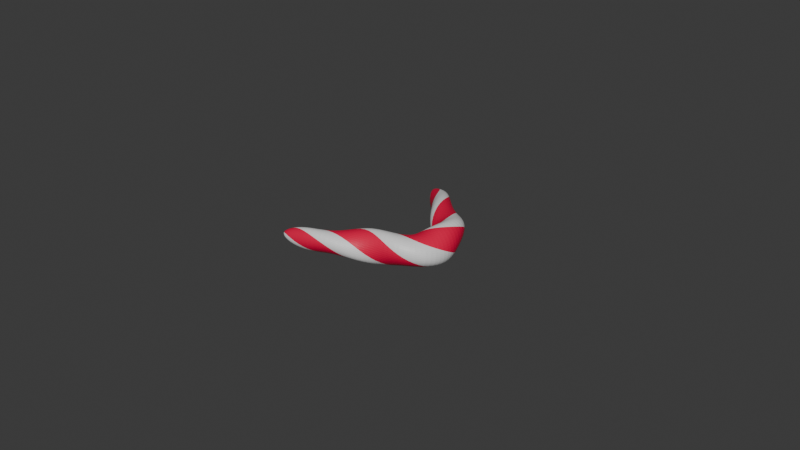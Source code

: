 # Source: boomerang.blend  (saved by Blender 4.5.88; exported with 4.5.12 LTS)
import bpy
from mathutils import Matrix  # noqa: F401  (used for matrix-valued properties, if any)

bpy.ops.wm.read_factory_settings(use_empty=True)
scene = bpy.context.scene
scene.name = 'Scene'

# ---- collections
col_collection = bpy.data.collections.new('Collection'); scene.collection.children.link(col_collection)

# ---- materials (node trees are filled in below, after node groups)
mat_material_001 = bpy.data.materials.new('Material.001')
mat_material_002 = bpy.data.materials.new('Material.002')

# ---- material node trees
mat_material_001.use_nodes = True; mat_material_001.node_tree.nodes.clear()
_N = mat_material_001.node_tree.nodes; _L = mat_material_001.node_tree.links
n0 = _N.new('ShaderNodeBsdfPrincipled'); n0.name = 'Principled BSDF'; n0.location = (-200, 100)
n1 = _N.new('ShaderNodeOutputMaterial'); n1.name = 'Material Output'; n1.location = (200, 100)
_L.new(n0.outputs[0], n1.inputs[0])
n1.is_active_output = True
mat_material_002.use_nodes = True; mat_material_002.node_tree.nodes.clear()
_N = mat_material_002.node_tree.nodes; _L = mat_material_002.node_tree.links
n0 = _N.new('ShaderNodeBsdfPrincipled'); n0.name = 'Principled BSDF'; n0.location = (-200, 100)
n0.inputs[0].default_value = (0.8004, 0.0, 0.05705, 1.0)
n1 = _N.new('ShaderNodeOutputMaterial'); n1.name = 'Material Output'; n1.location = (200, 100)
_L.new(n0.outputs[0], n1.inputs[0])
n1.is_active_output = True

# ---- world
world_world = bpy.data.worlds.new('World'); scene.world = world_world
world_world.use_nodes = True; world_world.node_tree.nodes.clear()
_N = world_world.node_tree.nodes; _L = world_world.node_tree.links
n0 = _N.new('ShaderNodeOutputWorld'); n0.name = 'World Output'; n0.location = (200, 100)
n1 = _N.new('ShaderNodeBackground'); n1.name = 'Background'; n1.location = (-200, 100)
n1.inputs[0].default_value = (0.05088, 0.05088, 0.05088, 1.0)
_L.new(n1.outputs[0], n0.inputs[0])
n0.is_active_output = True
world_world.color = (0.05088, 0.05088, 0.05088)
world_world.sun_shadow_jitter_overblur = 0.0

# ---- meshes
me_cylinder = bpy.data.meshes.new('Cylinder')
me_cylinder.from_pydata([(1.318e-09, 0.02916, -0.02737), (1.144e-09, 0.05086, 0.03487), (9.962e-10, 0.06931, 0.1276), (8.742e-10, 0.08452, 0.2421), (7.782e-10, 0.09649, 0.3697), (7.082e-10, 0.1052, 0.5017), (6.642e-10, 0.1107, 0.6294), (6.463e-10, 0.1129, 0.7441), (6.458e-10, 0.113, 0.8456), (6.458e-10, 0.113, 0.9466), (6.458e-10, 0.113, 1.048), (6.35e-10, 0.1122, 1.154), (0.07014, 0.09719, 1.154), (0.07062, 0.09786, 1.048), (0.07062, 0.09786, 0.9466), (0.07062, 0.09786, 0.8456), (0.07058, 0.09781, 0.7441), (0.06919, 0.09587, 0.6294), (0.06576, 0.09112, 0.5017), (0.06031, 0.08356, 0.3697), (0.05283, 0.0732, 0.2421), (0.04332, 0.06003, 0.1276), (0.03179, 0.04405, 0.03487), (0.01823, 0.02526, -0.02737), (0.1215, 0.05611, 1.154), (0.1223, 0.0565, 1.048), (0.1223, 0.0565, 0.9466), (0.1223, 0.0565, 0.8456), (0.1223, 0.05647, 0.7441), (0.1198, 0.05535, 0.6294), (0.1139, 0.05261, 0.5017), (0.1045, 0.04825, 0.3697), (0.0915, 0.04226, 0.2421), (0.07503, 0.03466, 0.1276), (0.05506, 0.02543, 0.03487), (0.03157, 0.01458, -0.02737), (0.1403, 3.288e-10, 1.154), (0.1412, 3.304e-10, 1.048), (0.1412, 3.304e-10, 0.9466), (0.1412, 3.304e-10, 0.8456), (0.1412, 3.303e-10, 0.7441), (0.1384, 3.255e-10, 0.6294), (0.1315, 3.137e-10, 0.5017), (0.1206, 2.95e-10, 0.3697), (0.1057, 2.692e-10, 0.2421), (0.08664, 2.365e-10, 0.1276), (0.06358, 1.968e-10, 0.03487), (0.03645, 1.502e-10, -0.02737), (0.1215, -0.05611, 1.154), (0.1223, -0.0565, 1.048), (0.1223, -0.0565, 0.9466), (0.1223, -0.0565, 0.8456), (0.1223, -0.05647, 0.7441), (0.1198, -0.05535, 0.6294), (0.1139, -0.05261, 0.5017), (0.1045, -0.04825, 0.3697), (0.0915, -0.04226, 0.2421), (0.07503, -0.03466, 0.1276), (0.05506, -0.02543, 0.03487), (0.03157, -0.01458, -0.02737), (0.07014, -0.09719, 1.154), (0.07062, -0.09786, 1.048), (0.07062, -0.09786, 0.9466), (0.07062, -0.09786, 0.8456), (0.07058, -0.09781, 0.7441), (0.06919, -0.09587, 0.6294), (0.06576, -0.09112, 0.5017), (0.06031, -0.08356, 0.3697), (0.05283, -0.0732, 0.2421), (0.04332, -0.06003, 0.1276), (0.03179, -0.04405, 0.03487), (0.01823, -0.02526, -0.02737), (6.35e-10, -0.1122, 1.154), (6.458e-10, -0.113, 1.048), (6.458e-10, -0.113, 0.9466), (6.458e-10, -0.113, 0.8456), (6.463e-10, -0.1129, 0.7441), (6.642e-10, -0.1107, 0.6294), (7.082e-10, -0.1052, 0.5017), (7.782e-10, -0.09649, 0.3697), (8.742e-10, -0.08452, 0.2421), (9.962e-10, -0.06931, 0.1276), (1.144e-09, -0.05086, 0.03487), (1.318e-09, -0.02916, -0.02737), (-0.07014, -0.09719, 1.154), (-0.07062, -0.09786, 1.048), (-0.07062, -0.09786, 0.9466), (-0.07062, -0.09786, 0.8456), (-0.07058, -0.09781, 0.7441), (-0.06919, -0.09587, 0.6294), (-0.06576, -0.09112, 0.5017), (-0.06031, -0.08356, 0.3697), (-0.05283, -0.0732, 0.2421), (-0.04332, -0.06003, 0.1276), (-0.03179, -0.04405, 0.03487), (-0.01823, -0.02526, -0.02737), (-0.1215, -0.05611, 1.154), (-0.1223, -0.0565, 1.048), (-0.1223, -0.0565, 0.9466), (-0.1223, -0.0565, 0.8456), (-0.1223, -0.05647, 0.7441), (-0.1198, -0.05535, 0.6294), (-0.1139, -0.05261, 0.5017), (-0.1045, -0.04825, 0.3697), (-0.0915, -0.04226, 0.2421), (-0.07503, -0.03466, 0.1276), (-0.05506, -0.02543, 0.03487), (-0.03157, -0.01458, -0.02737), (-0.1403, 3.288e-10, 1.154), (-0.1412, 3.304e-10, 1.048), (-0.1412, 3.304e-10, 0.9466), (-0.1412, 3.304e-10, 0.8456), (-0.1412, 3.303e-10, 0.7441), (-0.1384, 3.255e-10, 0.6294), (-0.1315, 3.137e-10, 0.5017), (-0.1206, 2.95e-10, 0.3697), (-0.1057, 2.692e-10, 0.2421), (-0.08664, 2.365e-10, 0.1276), (-0.06358, 1.968e-10, 0.03487), (-0.03645, 1.502e-10, -0.02737), (-0.1215, 0.05611, 1.154), (-0.1223, 0.0565, 1.048), (-0.1223, 0.0565, 0.9466), (-0.1223, 0.0565, 0.8456), (-0.1223, 0.05647, 0.7441), (-0.1198, 0.05535, 0.6294), (-0.1139, 0.05261, 0.5017), (-0.1045, 0.04825, 0.3697), (-0.0915, 0.04226, 0.2421), (-0.07503, 0.03466, 0.1276), (-0.05506, 0.02543, 0.03487), (-0.03157, 0.01458, -0.02737), (-0.07014, 0.09719, 1.154), (-0.07062, 0.09786, 1.048), (-0.07062, 0.09786, 0.9466), (-0.07062, 0.09786, 0.8456), (-0.07058, 0.09781, 0.7441), (-0.06919, 0.09587, 0.6294), (-0.06576, 0.09112, 0.5017), (-0.06031, 0.08356, 0.3697), (-0.05283, 0.0732, 0.2421), (-0.04332, 0.06003, 0.1276), (-0.03179, 0.04405, 0.03487), (-0.01823, 0.02526, -0.02737), (5.756e-10, 0.108, 1.285), (4.641e-10, 0.09998, 1.426), (3.008e-10, 0.08827, 1.565), (8.543e-11, 0.07285, 1.692), (-1.819e-10, 0.05369, 1.796), (-5.011e-10, 0.03082, 1.867), (0.01926, 0.02669, 1.867), (0.03356, 0.0465, 1.796), (0.04553, 0.06309, 1.692), (0.05517, 0.07645, 1.565), (0.06249, 0.08658, 1.426), (0.06748, 0.0935, 1.285), (0.03337, 0.01541, 1.867), (0.05813, 0.02685, 1.796), (0.07886, 0.03642, 1.692), (0.09556, 0.04414, 1.565), (0.1082, 0.04999, 1.426), (0.1169, 0.05398, 1.285), (0.03853, 1.538e-10, 1.867), (0.06712, 2.029e-10, 1.796), (0.09106, 2.441e-10, 1.692), (0.1103, 2.773e-10, 1.565), (0.125, 3.025e-10, 1.426), (0.135, 3.196e-10, 1.285), (0.03337, -0.01541, 1.867), (0.05813, -0.02685, 1.796), (0.07886, -0.03642, 1.692), (0.09556, -0.04414, 1.565), (0.1082, -0.04999, 1.426), (0.1169, -0.05398, 1.285), (0.01926, -0.02669, 1.867), (0.03356, -0.0465, 1.796), (0.04553, -0.06309, 1.692), (0.05517, -0.07645, 1.565), (0.06249, -0.08658, 1.426), (0.06748, -0.0935, 1.285), (-5.011e-10, -0.03082, 1.867), (-1.819e-10, -0.05369, 1.796), (8.543e-11, -0.07285, 1.692), (3.008e-10, -0.08827, 1.565), (4.641e-10, -0.09998, 1.426), (5.756e-10, -0.108, 1.285), (-0.01926, -0.02669, 1.867), (-0.03356, -0.0465, 1.796), (-0.04553, -0.06309, 1.692), (-0.05517, -0.07645, 1.565), (-0.06249, -0.08658, 1.426), (-0.06748, -0.0935, 1.285), (-0.03337, -0.01541, 1.867), (-0.05813, -0.02685, 1.796), (-0.07886, -0.03642, 1.692), (-0.09556, -0.04414, 1.565), (-0.1082, -0.04999, 1.426), (-0.1169, -0.05398, 1.285), (-0.03853, 1.538e-10, 1.867), (-0.06712, 2.029e-10, 1.796), (-0.09106, 2.441e-10, 1.692), (-0.1103, 2.773e-10, 1.565), (-0.125, 3.025e-10, 1.426), (-0.135, 3.196e-10, 1.285), (-0.03337, 0.01541, 1.867), (-0.05813, 0.02685, 1.796), (-0.07886, 0.03642, 1.692), (-0.09556, 0.04414, 1.565), (-0.1082, 0.04999, 1.426), (-0.1169, 0.05398, 1.285), (-0.01926, 0.02669, 1.867), (-0.03356, 0.0465, 1.796), (-0.04553, 0.06309, 1.692), (-0.05517, 0.07645, 1.565), (-0.06249, 0.08658, 1.426), (-0.06748, 0.0935, 1.285), (-7.736e-10, 0.00545, 1.894), (-7.736e-10, 0.0113, 1.891), (0.003407, 0.00472, 1.894), (0.007062, 0.009786, 1.891), (0.0059, 0.002725, 1.894), (0.01223, 0.00565, 1.891), (0.006813, 1.118e-10, 1.894), (0.01412, 1.118e-10, 1.891), (0.0059, -0.002725, 1.894), (0.01223, -0.00565, 1.891), (0.003407, -0.00472, 1.894), (0.007062, -0.009786, 1.891), (-7.736e-10, -0.00545, 1.894), (-7.736e-10, -0.0113, 1.891), (-0.003407, -0.00472, 1.894), (-0.007062, -0.009786, 1.891), (-0.0059, -0.002725, 1.894), (-0.01223, -0.00565, 1.891), (-0.006813, 1.118e-10, 1.894), (-0.01412, 1.118e-10, 1.891), (-0.0059, 0.002725, 1.894), (-0.01223, 0.00565, 1.891), (-0.003407, 0.00472, 1.894), (-0.007062, 0.009786, 1.891), (1.462e-09, 0.00545, -0.05128), (1.462e-09, 0.0113, -0.04855), (0.003407, 0.00472, -0.05128), (0.007062, 0.009786, -0.04855), (0.0059, 0.002725, -0.05128), (0.01223, 0.00565, -0.04855), (0.006813, 1.118e-10, -0.05128), (0.01412, 1.118e-10, -0.04855), (0.0059, -0.002725, -0.05128), (0.01223, -0.00565, -0.04855), (0.003407, -0.00472, -0.05128), (0.007062, -0.009786, -0.04855), (1.462e-09, -0.00545, -0.05128), (1.462e-09, -0.0113, -0.04855), (-0.003407, -0.00472, -0.05128), (-0.007062, -0.009786, -0.04855), (-0.0059, -0.002725, -0.05128), (-0.01223, -0.00565, -0.04855), (-0.006813, 1.118e-10, -0.05128), (-0.01412, 1.118e-10, -0.04855), (-0.0059, 0.002725, -0.05128), (-0.01223, 0.00565, -0.04855), (-0.003407, 0.00472, -0.05128), (-0.007062, 0.009786, -0.04855)], [], [(143, 142, 1, 0), (142, 141, 2, 1), (141, 140, 3, 2), (140, 139, 4, 3), (139, 138, 5, 4), (138, 137, 6, 5), (137, 136, 7, 6), (136, 135, 8, 7), (135, 134, 9, 8), (134, 133, 10, 9), (133, 132, 11, 10), (131, 130, 142, 143), (130, 129, 141, 142), (129, 128, 140, 141), (128, 127, 139, 140), (127, 126, 138, 139), (126, 125, 137, 138), (125, 124, 136, 137), (124, 123, 135, 136), (123, 122, 134, 135), (122, 121, 133, 134), (121, 120, 132, 133), (119, 118, 130, 131), (118, 117, 129, 130), (117, 116, 128, 129), (116, 115, 127, 128), (115, 114, 126, 127), (114, 113, 125, 126), (113, 112, 124, 125), (112, 111, 123, 124), (111, 110, 122, 123), (110, 109, 121, 122), (109, 108, 120, 121), (107, 106, 118, 119), (106, 105, 117, 118), (105, 104, 116, 117), (104, 103, 115, 116), (103, 102, 114, 115), (102, 101, 113, 114), (101, 100, 112, 113), (100, 99, 111, 112), (99, 98, 110, 111), (98, 97, 109, 110), (97, 96, 108, 109), (95, 94, 106, 107), (94, 93, 105, 106), (93, 92, 104, 105), (92, 91, 103, 104), (91, 90, 102, 103), (90, 89, 101, 102), (89, 88, 100, 101), (88, 87, 99, 100), (87, 86, 98, 99), (86, 85, 97, 98), (85, 84, 96, 97), (83, 82, 94, 95), (82, 81, 93, 94), (81, 80, 92, 93), (80, 79, 91, 92), (79, 78, 90, 91), (78, 77, 89, 90), (77, 76, 88, 89), (76, 75, 87, 88), (75, 74, 86, 87), (74, 73, 85, 86), (73, 72, 84, 85), (71, 70, 82, 83), (70, 69, 81, 82), (69, 68, 80, 81), (68, 67, 79, 80), (67, 66, 78, 79), (66, 65, 77, 78), (65, 64, 76, 77), (64, 63, 75, 76), (63, 62, 74, 75), (62, 61, 73, 74), (61, 60, 72, 73), (59, 58, 70, 71), (58, 57, 69, 70), (57, 56, 68, 69), (56, 55, 67, 68), (55, 54, 66, 67), (54, 53, 65, 66), (53, 52, 64, 65), (52, 51, 63, 64), (51, 50, 62, 63), (50, 49, 61, 62), (49, 48, 60, 61), (47, 46, 58, 59), (46, 45, 57, 58), (45, 44, 56, 57), (44, 43, 55, 56), (43, 42, 54, 55), (42, 41, 53, 54), (41, 40, 52, 53), (40, 39, 51, 52), (39, 38, 50, 51), (38, 37, 49, 50), (37, 36, 48, 49), (35, 34, 46, 47), (34, 33, 45, 46), (33, 32, 44, 45), (32, 31, 43, 44), (31, 30, 42, 43), (30, 29, 41, 42), (29, 28, 40, 41), (28, 27, 39, 40), (27, 26, 38, 39), (26, 25, 37, 38), (25, 24, 36, 37), (23, 22, 34, 35), (22, 21, 33, 34), (21, 20, 32, 33), (20, 19, 31, 32), (19, 18, 30, 31), (18, 17, 29, 30), (17, 16, 28, 29), (16, 15, 27, 28), (15, 14, 26, 27), (14, 13, 25, 26), (13, 12, 24, 25), (0, 1, 22, 23), (1, 2, 21, 22), (2, 3, 20, 21), (3, 4, 19, 20), (4, 5, 18, 19), (5, 6, 17, 18), (6, 7, 16, 17), (7, 8, 15, 16), (8, 9, 14, 15), (9, 10, 13, 14), (10, 11, 12, 13), (132, 215, 144, 11), (215, 214, 145, 144), (214, 213, 146, 145), (213, 212, 147, 146), (212, 211, 148, 147), (211, 210, 149, 148), (120, 209, 215, 132), (209, 208, 214, 215), (208, 207, 213, 214), (207, 206, 212, 213), (206, 205, 211, 212), (205, 204, 210, 211), (108, 203, 209, 120), (203, 202, 208, 209), (202, 201, 207, 208), (201, 200, 206, 207), (200, 199, 205, 206), (199, 198, 204, 205), (96, 197, 203, 108), (197, 196, 202, 203), (196, 195, 201, 202), (195, 194, 200, 201), (194, 193, 199, 200), (193, 192, 198, 199), (84, 191, 197, 96), (191, 190, 196, 197), (190, 189, 195, 196), (189, 188, 194, 195), (188, 187, 193, 194), (187, 186, 192, 193), (72, 185, 191, 84), (185, 184, 190, 191), (184, 183, 189, 190), (183, 182, 188, 189), (182, 181, 187, 188), (181, 180, 186, 187), (60, 179, 185, 72), (179, 178, 184, 185), (178, 177, 183, 184), (177, 176, 182, 183), (176, 175, 181, 182), (175, 174, 180, 181), (48, 173, 179, 60), (173, 172, 178, 179), (172, 171, 177, 178), (171, 170, 176, 177), (170, 169, 175, 176), (169, 168, 174, 175), (36, 167, 173, 48), (167, 166, 172, 173), (166, 165, 171, 172), (165, 164, 170, 171), (164, 163, 169, 170), (163, 162, 168, 169), (24, 161, 167, 36), (161, 160, 166, 167), (160, 159, 165, 166), (159, 158, 164, 165), (158, 157, 163, 164), (157, 156, 162, 163), (12, 155, 161, 24), (155, 154, 160, 161), (154, 153, 159, 160), (153, 152, 158, 159), (152, 151, 157, 158), (151, 150, 156, 157), (11, 144, 155, 12), (144, 145, 154, 155), (145, 146, 153, 154), (146, 147, 152, 153), (147, 148, 151, 152), (148, 149, 150, 151), (219, 217, 216, 218), (221, 219, 218, 220), (223, 221, 220, 222), (225, 223, 222, 224), (227, 225, 224, 226), (229, 227, 226, 228), (231, 229, 228, 230), (233, 231, 230, 232), (235, 233, 232, 234), (237, 235, 234, 236), (239, 237, 236, 238), (217, 239, 238, 216), (218, 216, 238, 236, 234, 232, 230, 228, 226, 224, 222, 220), (149, 217, 219, 150), (210, 239, 217, 149), (150, 219, 221, 156), (156, 221, 223, 162), (162, 223, 225, 168), (168, 225, 227, 174), (174, 227, 229, 180), (180, 229, 231, 186), (186, 231, 233, 192), (192, 233, 235, 198), (198, 235, 237, 204), (204, 237, 239, 210), (241, 243, 242, 240), (243, 245, 244, 242), (245, 247, 246, 244), (247, 249, 248, 246), (249, 251, 250, 248), (251, 253, 252, 250), (253, 255, 254, 252), (255, 257, 256, 254), (257, 259, 258, 256), (259, 261, 260, 258), (261, 263, 262, 260), (263, 241, 240, 262), (241, 0, 23, 243), (240, 242, 244, 246, 248, 250, 252, 254, 256, 258, 260, 262), (263, 143, 0, 241), (243, 23, 35, 245), (245, 35, 47, 247), (247, 47, 59, 249), (249, 59, 71, 251), (251, 71, 83, 253), (253, 83, 95, 255), (255, 95, 107, 257), (257, 107, 119, 259), (259, 119, 131, 261), (261, 131, 143, 263)])
me_cylinder.polygons.foreach_set('material_index', [1, 1, 1, 1, 1, 1, 1, 1, 1, 1, 1, 1, 1, 1, 1, 1, 1, 1, 1, 1, 1, 1, 0, 0, 0, 0, 0, 0, 0, 0, 0, 0, 0, 0, 0, 0, 0, 0, 0, 0, 0, 0, 0, 0, 0, 0, 0, 0, 0, 0, 0, 0, 0, 0, 0, 1, 1, 1, 1, 1, 1, 1, 1, 1, 1, 1, 1, 1, 1, 1, 1, 1, 1, 1, 1, 1, 1, 1, 1, 1, 1, 1, 1, 1, 1, 1, 1, 1, 0, 0, 0, 0, 0, 0, 0, 0, 0, 0, 0, 0, 0, 0, 0, 0, 0, 0, 0, 0, 0, 0, 0, 0, 0, 0, 0, 0, 0, 0, 0, 0, 0, 1, 1, 1, 1, 1, 1, 1, 1, 1, 1, 1, 1, 1, 1, 1, 1, 1, 1, 1, 1, 1, 1, 1, 0, 0, 0, 0, 0, 0, 0, 0, 0, 0, 0, 0, 0, 0, 0, 0, 0, 0, 1, 1, 1, 1, 1, 1, 1, 1, 1, 1, 1, 1, 1, 1, 1, 1, 1, 1, 0, 0, 0, 0, 0, 0, 0, 0, 0, 0, 0, 0, 0, 0, 0, 0, 0, 0, 1, 1, 1, 1, 1, 1, 1, 0, 0, 0, 0, 0, 0, 0, 0, 0, 1, 1, 0, 1, 1, 0, 0, 0, 1, 1, 1, 0, 0, 0, 1, 1, 0, 0, 0, 1, 1, 1, 0, 0, 0, 1, 1, 1, 0, 1, 0, 0, 0, 1, 1, 1, 0, 0, 0, 1])
_uv = me_cylinder.uv_layers.new(name='UVMap')
_uv.uv.foreach_set('vector', [0.08333, 0.5385, 0.08333, 0.5769, 7.451e-08, 0.5769, 7.451e-08, 0.5385, 0.08333, 0.5769, 0.08333, 0.6154, 7.451e-08, 0.6154, 7.451e-08, 0.5769, 0.08333, 0.6154, 0.08333, 0.6538, 7.451e-08, 0.6538, 7.451e-08, 0.6154, 0.08333, 0.6538, 0.08333, 0.6923, 7.451e-08, 0.6923, 7.451e-08, 0.6538, 0.08333, 0.6923, 0.08333, 0.7308, 7.451e-08, 0.7308, 7.451e-08, 0.6923, 0.08333, 0.7308, 0.08333, 0.7692, 7.451e-08, 0.7692, 7.451e-08, 0.7308, 0.08333, 0.7692, 0.08333, 0.8077, 7.451e-08, 0.8077, 7.451e-08, 0.7692, 0.08333, 0.8077, 0.08333, 0.8462, 7.451e-08, 0.8462, 7.451e-08, 0.8077, 0.08333, 0.8462, 0.08333, 0.8846, 7.451e-08, 0.8846, 7.451e-08, 0.8462, 0.08333, 0.8846, 0.08333, 0.9231, 7.451e-08, 0.9231, 7.451e-08, 0.8846, 0.08333, 0.9231, 0.08333, 0.9615, 7.451e-08, 0.9615, 7.451e-08, 0.9231, 0.1667, 0.5385, 0.1667, 0.5769, 0.08333, 0.5769, 0.08333, 0.5385, 0.1667, 0.5769, 0.1667, 0.6154, 0.08333, 0.6154, 0.08333, 0.5769, 0.1667, 0.6154, 0.1667, 0.6538, 0.08333, 0.6538, 0.08333, 0.6154, 0.1667, 0.6538, 0.1667, 0.6923, 0.08333, 0.6923, 0.08333, 0.6538, 0.1667, 0.6923, 0.1667, 0.7308, 0.08333, 0.7308, 0.08333, 0.6923, 0.1667, 0.7308, 0.1667, 0.7692, 0.08333, 0.7692, 0.08333, 0.7308, 0.1667, 0.7692, 0.1667, 0.8077, 0.08333, 0.8077, 0.08333, 0.7692, 0.1667, 0.8077, 0.1667, 0.8462, 0.08333, 0.8462, 0.08333, 0.8077, 0.1667, 0.8462, 0.1667, 0.8846, 0.08333, 0.8846, 0.08333, 0.8462, 0.1667, 0.8846, 0.1667, 0.9231, 0.08333, 0.9231, 0.08333, 0.8846, 0.1667, 0.9231, 0.1667, 0.9615, 0.08333, 0.9615, 0.08333, 0.9231, 0.25, 0.5385, 0.25, 0.5769, 0.1667, 0.5769, 0.1667, 0.5385, 0.25, 0.5769, 0.25, 0.6154, 0.1667, 0.6154, 0.1667, 0.5769, 0.25, 0.6154, 0.25, 0.6538, 0.1667, 0.6538, 0.1667, 0.6154, 0.25, 0.6538, 0.25, 0.6923, 0.1667, 0.6923, 0.1667, 0.6538, 0.25, 0.6923, 0.25, 0.7308, 0.1667, 0.7308, 0.1667, 0.6923, 0.25, 0.7308, 0.25, 0.7692, 0.1667, 0.7692, 0.1667, 0.7308, 0.25, 0.7692, 0.25, 0.8077, 0.1667, 0.8077, 0.1667, 0.7692, 0.25, 0.8077, 0.25, 0.8462, 0.1667, 0.8462, 0.1667, 0.8077, 0.25, 0.8462, 0.25, 0.8846, 0.1667, 0.8846, 0.1667, 0.8462, 0.25, 0.8846, 0.25, 0.9231, 0.1667, 0.9231, 0.1667, 0.8846, 0.25, 0.9231, 0.25, 0.9615, 0.1667, 0.9615, 0.1667, 0.9231, 0.3333, 0.5385, 0.3333, 0.5769, 0.25, 0.5769, 0.25, 0.5385, 0.3333, 0.5769, 0.3333, 0.6154, 0.25, 0.6154, 0.25, 0.5769, 0.3333, 0.6154, 0.3333, 0.6538, 0.25, 0.6538, 0.25, 0.6154, 0.3333, 0.6538, 0.3333, 0.6923, 0.25, 0.6923, 0.25, 0.6538, 0.3333, 0.6923, 0.3333, 0.7308, 0.25, 0.7308, 0.25, 0.6923, 0.3333, 0.7308, 0.3333, 0.7692, 0.25, 0.7692, 0.25, 0.7308, 0.3333, 0.7692, 0.3333, 0.8077, 0.25, 0.8077, 0.25, 0.7692, 0.3333, 0.8077, 0.3333, 0.8462, 0.25, 0.8462, 0.25, 0.8077, 0.3333, 0.8462, 0.3333, 0.8846, 0.25, 0.8846, 0.25, 0.8462, 0.3333, 0.8846, 0.3333, 0.9231, 0.25, 0.9231, 0.25, 0.8846, 0.3333, 0.9231, 0.3333, 0.9615, 0.25, 0.9615, 0.25, 0.9231, 0.4167, 0.5385, 0.4167, 0.5769, 0.3333, 0.5769, 0.3333, 0.5385, 0.4167, 0.5769, 0.4167, 0.6154, 0.3333, 0.6154, 0.3333, 0.5769, 0.4167, 0.6154, 0.4167, 0.6538, 0.3333, 0.6538, 0.3333, 0.6154, 0.4167, 0.6538, 0.4167, 0.6923, 0.3333, 0.6923, 0.3333, 0.6538, 0.4167, 0.6923, 0.4167, 0.7308, 0.3333, 0.7308, 0.3333, 0.6923, 0.4167, 0.7308, 0.4167, 0.7692, 0.3333, 0.7692, 0.3333, 0.7308, 0.4167, 0.7692, 0.4167, 0.8077, 0.3333, 0.8077, 0.3333, 0.7692, 0.4167, 0.8077, 0.4167, 0.8462, 0.3333, 0.8462, 0.3333, 0.8077, 0.4167, 0.8462, 0.4167, 0.8846, 0.3333, 0.8846, 0.3333, 0.8462, 0.4167, 0.8846, 0.4167, 0.9231, 0.3333, 0.9231, 0.3333, 0.8846, 0.4167, 0.9231, 0.4167, 0.9615, 0.3333, 0.9615, 0.3333, 0.9231, 0.5, 0.5385, 0.5, 0.5769, 0.4167, 0.5769, 0.4167, 0.5385, 0.5, 0.5769, 0.5, 0.6154, 0.4167, 0.6154, 0.4167, 0.5769, 0.5, 0.6154, 0.5, 0.6538, 0.4167, 0.6538, 0.4167, 0.6154, 0.5, 0.6538, 0.5, 0.6923, 0.4167, 0.6923, 0.4167, 0.6538, 0.5, 0.6923, 0.5, 0.7308, 0.4167, 0.7308, 0.4167, 0.6923, 0.5, 0.7308, 0.5, 0.7692, 0.4167, 0.7692, 0.4167, 0.7308, 0.5, 0.7692, 0.5, 0.8077, 0.4167, 0.8077, 0.4167, 0.7692, 0.5, 0.8077, 0.5, 0.8462, 0.4167, 0.8462, 0.4167, 0.8077, 0.5, 0.8462, 0.5, 0.8846, 0.4167, 0.8846, 0.4167, 0.8462, 0.5, 0.8846, 0.5, 0.9231, 0.4167, 0.9231, 0.4167, 0.8846, 0.5, 0.9231, 0.5, 0.9615, 0.4167, 0.9615, 0.4167, 0.9231, 0.5833, 0.5385, 0.5833, 0.5769, 0.5, 0.5769, 0.5, 0.5385, 0.5833, 0.5769, 0.5833, 0.6154, 0.5, 0.6154, 0.5, 0.5769, 0.5833, 0.6154, 0.5833, 0.6538, 0.5, 0.6538, 0.5, 0.6154, 0.5833, 0.6538, 0.5833, 0.6923, 0.5, 0.6923, 0.5, 0.6538, 0.5833, 0.6923, 0.5833, 0.7308, 0.5, 0.7308, 0.5, 0.6923, 0.5833, 0.7308, 0.5833, 0.7692, 0.5, 0.7692, 0.5, 0.7308, 0.5833, 0.7692, 0.5833, 0.8077, 0.5, 0.8077, 0.5, 0.7692, 0.5833, 0.8077, 0.5833, 0.8462, 0.5, 0.8462, 0.5, 0.8077, 0.5833, 0.8462, 0.5833, 0.8846, 0.5, 0.8846, 0.5, 0.8462, 0.5833, 0.8846, 0.5833, 0.9231, 0.5, 0.9231, 0.5, 0.8846, 0.5833, 0.9231, 0.5833, 0.9615, 0.5, 0.9615, 0.5, 0.9231, 0.6667, 0.5385, 0.6667, 0.5769, 0.5833, 0.5769, 0.5833, 0.5385, 0.6667, 0.5769, 0.6667, 0.6154, 0.5833, 0.6154, 0.5833, 0.5769, 0.6667, 0.6154, 0.6667, 0.6538, 0.5833, 0.6538, 0.5833, 0.6154, 0.6667, 0.6538, 0.6667, 0.6923, 0.5833, 0.6923, 0.5833, 0.6538, 0.6667, 0.6923, 0.6667, 0.7308, 0.5833, 0.7308, 0.5833, 0.6923, 0.6667, 0.7308, 0.6667, 0.7692, 0.5833, 0.7692, 0.5833, 0.7308, 0.6667, 0.7692, 0.6667, 0.8077, 0.5833, 0.8077, 0.5833, 0.7692, 0.6667, 0.8077, 0.6667, 0.8462, 0.5833, 0.8462, 0.5833, 0.8077, 0.6667, 0.8462, 0.6667, 0.8846, 0.5833, 0.8846, 0.5833, 0.8462, 0.6667, 0.8846, 0.6667, 0.9231, 0.5833, 0.9231, 0.5833, 0.8846, 0.6667, 0.9231, 0.6667, 0.9615, 0.5833, 0.9615, 0.5833, 0.9231, 0.75, 0.5385, 0.75, 0.5769, 0.6667, 0.5769, 0.6667, 0.5385, 0.75, 0.5769, 0.75, 0.6154, 0.6667, 0.6154, 0.6667, 0.5769, 0.75, 0.6154, 0.75, 0.6538, 0.6667, 0.6538, 0.6667, 0.6154, 0.75, 0.6538, 0.75, 0.6923, 0.6667, 0.6923, 0.6667, 0.6538, 0.75, 0.6923, 0.75, 0.7308, 0.6667, 0.7308, 0.6667, 0.6923, 0.75, 0.7308, 0.75, 0.7692, 0.6667, 0.7692, 0.6667, 0.7308, 0.75, 0.7692, 0.75, 0.8077, 0.6667, 0.8077, 0.6667, 0.7692, 0.75, 0.8077, 0.75, 0.8462, 0.6667, 0.8462, 0.6667, 0.8077, 0.75, 0.8462, 0.75, 0.8846, 0.6667, 0.8846, 0.6667, 0.8462, 0.75, 0.8846, 0.75, 0.9231, 0.6667, 0.9231, 0.6667, 0.8846, 0.75, 0.9231, 0.75, 0.9615, 0.6667, 0.9615, 0.6667, 0.9231, 0.8333, 0.5385, 0.8333, 0.5769, 0.75, 0.5769, 0.75, 0.5385, 0.8333, 0.5769, 0.8333, 0.6154, 0.75, 0.6154, 0.75, 0.5769, 0.8333, 0.6154, 0.8333, 0.6538, 0.75, 0.6538, 0.75, 0.6154, 0.8333, 0.6538, 0.8333, 0.6923, 0.75, 0.6923, 0.75, 0.6538, 0.8333, 0.6923, 0.8333, 0.7308, 0.75, 0.7308, 0.75, 0.6923, 0.8333, 0.7308, 0.8333, 0.7692, 0.75, 0.7692, 0.75, 0.7308, 0.8333, 0.7692, 0.8333, 0.8077, 0.75, 0.8077, 0.75, 0.7692, 0.8333, 0.8077, 0.8333, 0.8462, 0.75, 0.8462, 0.75, 0.8077, 0.8333, 0.8462, 0.8333, 0.8846, 0.75, 0.8846, 0.75, 0.8462, 0.8333, 0.8846, 0.8333, 0.9231, 0.75, 0.9231, 0.75, 0.8846, 0.8333, 0.9231, 0.8333, 0.9615, 0.75, 0.9615, 0.75, 0.9231, 0.9167, 0.5385, 0.9167, 0.5769, 0.8333, 0.5769, 0.8333, 0.5385, 0.9167, 0.5769, 0.9167, 0.6154, 0.8333, 0.6154, 0.8333, 0.5769, 0.9167, 0.6154, 0.9167, 0.6538, 0.8333, 0.6538, 0.8333, 0.6154, 0.9167, 0.6538, 0.9167, 0.6923, 0.8333, 0.6923, 0.8333, 0.6538, 0.9167, 0.6923, 0.9167, 0.7308, 0.8333, 0.7308, 0.8333, 0.6923, 0.9167, 0.7308, 0.9167, 0.7692, 0.8333, 0.7692, 0.8333, 0.7308, 0.9167, 0.7692, 0.9167, 0.8077, 0.8333, 0.8077, 0.8333, 0.7692, 0.9167, 0.8077, 0.9167, 0.8462, 0.8333, 0.8462, 0.8333, 0.8077, 0.9167, 0.8462, 0.9167, 0.8846, 0.8333, 0.8846, 0.8333, 0.8462, 0.9167, 0.8846, 0.9167, 0.9231, 0.8333, 0.9231, 0.8333, 0.8846, 0.9167, 0.9231, 0.9167, 0.9615, 0.8333, 0.9615, 0.8333, 0.9231, 1.0, 0.5385, 1.0, 0.5769, 0.9167, 0.5769, 0.9167, 0.5385, 1.0, 0.5769, 1.0, 0.6154, 0.9167, 0.6154, 0.9167, 0.5769, 1.0, 0.6154, 1.0, 0.6538, 0.9167, 0.6538, 0.9167, 0.6154, 1.0, 0.6538, 1.0, 0.6923, 0.9167, 0.6923, 0.9167, 0.6538, 1.0, 0.6923, 1.0, 0.7308, 0.9167, 0.7308, 0.9167, 0.6923, 1.0, 0.7308, 1.0, 0.7692, 0.9167, 0.7692, 0.9167, 0.7308, 1.0, 0.7692, 1.0, 0.8077, 0.9167, 0.8077, 0.9167, 0.7692, 1.0, 0.8077, 1.0, 0.8462, 0.9167, 0.8462, 0.9167, 0.8077, 1.0, 0.8462, 1.0, 0.8846, 0.9167, 0.8846, 0.9167, 0.8462, 1.0, 0.8846, 1.0, 0.9231, 0.9167, 0.9231, 0.9167, 0.8846, 1.0, 0.9231, 1.0, 0.9615, 0.9167, 0.9615, 0.9167, 0.9231, 0.08333, 0.9615, 0.08333, 0.967, 7.451e-08, 0.967, 7.451e-08, 0.9615, 0.08333, 0.967, 0.08333, 0.9725, 7.451e-08, 0.9725, 7.451e-08, 0.967, 0.08333, 0.9725, 0.08333, 0.978, 7.451e-08, 0.978, 7.451e-08, 0.9725, 0.08333, 0.978, 0.08333, 0.9835, 7.451e-08, 0.9835, 7.451e-08, 0.978, 0.08333, 0.9835, 0.08333, 0.989, 7.451e-08, 0.989, 7.451e-08, 0.9835, 0.08333, 0.989, 0.08333, 0.9945, 7.451e-08, 0.9945, 7.451e-08, 0.989, 0.1667, 0.9615, 0.1667, 0.967, 0.08333, 0.967, 0.08333, 0.9615, 0.1667, 0.967, 0.1667, 0.9725, 0.08333, 0.9725, 0.08333, 0.967, 0.1667, 0.9725, 0.1667, 0.978, 0.08333, 0.978, 0.08333, 0.9725, 0.1667, 0.978, 0.1667, 0.9835, 0.08333, 0.9835, 0.08333, 0.978, 0.1667, 0.9835, 0.1667, 0.989, 0.08333, 0.989, 0.08333, 0.9835, 0.1667, 0.989, 0.1667, 0.9945, 0.08333, 0.9945, 0.08333, 0.989, 0.25, 0.9615, 0.25, 0.967, 0.1667, 0.967, 0.1667, 0.9615, 0.25, 0.967, 0.25, 0.9725, 0.1667, 0.9725, 0.1667, 0.967, 0.25, 0.9725, 0.25, 0.978, 0.1667, 0.978, 0.1667, 0.9725, 0.25, 0.978, 0.25, 0.9835, 0.1667, 0.9835, 0.1667, 0.978, 0.25, 0.9835, 0.25, 0.989, 0.1667, 0.989, 0.1667, 0.9835, 0.25, 0.989, 0.25, 0.9945, 0.1667, 0.9945, 0.1667, 0.989, 0.3333, 0.9615, 0.3333, 0.967, 0.25, 0.967, 0.25, 0.9615, 0.3333, 0.967, 0.3333, 0.9725, 0.25, 0.9725, 0.25, 0.967, 0.3333, 0.9725, 0.3333, 0.978, 0.25, 0.978, 0.25, 0.9725, 0.3333, 0.978, 0.3333, 0.9835, 0.25, 0.9835, 0.25, 0.978, 0.3333, 0.9835, 0.3333, 0.989, 0.25, 0.989, 0.25, 0.9835, 0.3333, 0.989, 0.3333, 0.9945, 0.25, 0.9945, 0.25, 0.989, 0.4167, 0.9615, 0.4167, 0.967, 0.3333, 0.967, 0.3333, 0.9615, 0.4167, 0.967, 0.4167, 0.9725, 0.3333, 0.9725, 0.3333, 0.967, 0.4167, 0.9725, 0.4167, 0.978, 0.3333, 0.978, 0.3333, 0.9725, 0.4167, 0.978, 0.4167, 0.9835, 0.3333, 0.9835, 0.3333, 0.978, 0.4167, 0.9835, 0.4167, 0.989, 0.3333, 0.989, 0.3333, 0.9835, 0.4167, 0.989, 0.4167, 0.9945, 0.3333, 0.9945, 0.3333, 0.989, 0.5, 0.9615, 0.5, 0.967, 0.4167, 0.967, 0.4167, 0.9615, 0.5, 0.967, 0.5, 0.9725, 0.4167, 0.9725, 0.4167, 0.967, 0.5, 0.9725, 0.5, 0.978, 0.4167, 0.978, 0.4167, 0.9725, 0.5, 0.978, 0.5, 0.9835, 0.4167, 0.9835, 0.4167, 0.978, 0.5, 0.9835, 0.5, 0.989, 0.4167, 0.989, 0.4167, 0.9835, 0.5, 0.989, 0.5, 0.9945, 0.4167, 0.9945, 0.4167, 0.989, 0.5833, 0.9615, 0.5833, 0.967, 0.5, 0.967, 0.5, 0.9615, 0.5833, 0.967, 0.5833, 0.9725, 0.5, 0.9725, 0.5, 0.967, 0.5833, 0.9725, 0.5833, 0.978, 0.5, 0.978, 0.5, 0.9725, 0.5833, 0.978, 0.5833, 0.9835, 0.5, 0.9835, 0.5, 0.978, 0.5833, 0.9835, 0.5833, 0.989, 0.5, 0.989, 0.5, 0.9835, 0.5833, 0.989, 0.5833, 0.9945, 0.5, 0.9945, 0.5, 0.989, 0.6667, 0.9615, 0.6667, 0.967, 0.5833, 0.967, 0.5833, 0.9615, 0.6667, 0.967, 0.6667, 0.9725, 0.5833, 0.9725, 0.5833, 0.967, 0.6667, 0.9725, 0.6667, 0.978, 0.5833, 0.978, 0.5833, 0.9725, 0.6667, 0.978, 0.6667, 0.9835, 0.5833, 0.9835, 0.5833, 0.978, 0.6667, 0.9835, 0.6667, 0.989, 0.5833, 0.989, 0.5833, 0.9835, 0.6667, 0.989, 0.6667, 0.9945, 0.5833, 0.9945, 0.5833, 0.989, 0.75, 0.9615, 0.75, 0.967, 0.6667, 0.967, 0.6667, 0.9615, 0.75, 0.967, 0.75, 0.9725, 0.6667, 0.9725, 0.6667, 0.967, 0.75, 0.9725, 0.75, 0.978, 0.6667, 0.978, 0.6667, 0.9725, 0.75, 0.978, 0.75, 0.9835, 0.6667, 0.9835, 0.6667, 0.978, 0.75, 0.9835, 0.75, 0.989, 0.6667, 0.989, 0.6667, 0.9835, 0.75, 0.989, 0.75, 0.9945, 0.6667, 0.9945, 0.6667, 0.989, 0.8333, 0.9615, 0.8333, 0.967, 0.75, 0.967, 0.75, 0.9615, 0.8333, 0.967, 0.8333, 0.9725, 0.75, 0.9725, 0.75, 0.967, 0.8333, 0.9725, 0.8333, 0.978, 0.75, 0.978, 0.75, 0.9725, 0.8333, 0.978, 0.8333, 0.9835, 0.75, 0.9835, 0.75, 0.978, 0.8333, 0.9835, 0.8333, 0.989, 0.75, 0.989, 0.75, 0.9835, 0.8333, 0.989, 0.8333, 0.9945, 0.75, 0.9945, 0.75, 0.989, 0.9167, 0.9615, 0.9167, 0.967, 0.8333, 0.967, 0.8333, 0.9615, 0.9167, 0.967, 0.9167, 0.9725, 0.8333, 0.9725, 0.8333, 0.967, 0.9167, 0.9725, 0.9167, 0.978, 0.8333, 0.978, 0.8333, 0.9725, 0.9167, 0.978, 0.9167, 0.9835, 0.8333, 0.9835, 0.8333, 0.978, 0.9167, 0.9835, 0.9167, 0.989, 0.8333, 0.989, 0.8333, 0.9835, 0.9167, 0.989, 0.9167, 0.9945, 0.8333, 0.9945, 0.8333, 0.989, 1.0, 0.9615, 1.0, 0.967, 0.9167, 0.967, 0.9167, 0.9615, 1.0, 0.967, 1.0, 0.9725, 0.9167, 0.9725, 0.9167, 0.967, 1.0, 0.9725, 1.0, 0.978, 0.9167, 0.978, 0.9167, 0.9725, 1.0, 0.978, 1.0, 0.9835, 0.9167, 0.9835, 0.9167, 0.978, 1.0, 0.9835, 1.0, 0.989, 0.9167, 0.989, 0.9167, 0.9835, 1.0, 0.989, 1.0, 0.9945, 0.9167, 0.9945, 0.9167, 0.989, 0.37, 0.4578, 0.25, 0.49, 0.25, 0.3658, 0.3079, 0.3503, 0.4578, 0.37, 0.37, 0.4578, 0.3079, 0.3503, 0.3503, 0.3079, 0.49, 0.25, 0.4578, 0.37, 0.3503, 0.3079, 0.3658, 0.25, 0.4578, 0.13, 0.49, 0.25, 0.3658, 0.25, 0.3503, 0.1921, 0.37, 0.04215, 0.4578, 0.13, 0.3503, 0.1921, 0.3079, 0.1497, 0.25, 0.01, 0.37, 0.04215, 0.3079, 0.1497, 0.25, 0.1342, 0.13, 0.04215, 0.25, 0.01, 0.25, 0.1342, 0.1921, 0.1497, 0.04215, 0.13, 0.13, 0.04215, 0.1921, 0.1497, 0.1497, 0.1921, 0.01, 0.25, 0.04215, 0.13, 0.1497, 0.1921, 0.1342, 0.25, 0.04215, 0.37, 0.01, 0.25, 0.1342, 0.25, 0.1497, 0.3079, 0.13, 0.4578, 0.04215, 0.37, 0.1497, 0.3079, 0.1921, 0.3503, 0.25, 0.49, 0.13, 0.4578, 0.1921, 0.3503, 0.25, 0.3658, 0.3079, 0.3503, 0.25, 0.3658, 0.1921, 0.3503, 0.1497, 0.3079, 0.1342, 0.25, 0.1497, 0.1921, 0.1921, 0.1497, 0.25, 0.1342, 0.3079, 0.1497, 0.3503, 0.1921, 0.3658, 0.25, 0.3503, 0.3079, 1.0, 0.9945, 1.0, 0.9986, 0.9167, 0.9986, 0.9167, 0.9945, 0.08333, 0.9945, 0.08333, 0.9986, 7.451e-08, 0.9986, 7.451e-08, 0.9945, 0.9167, 0.9945, 0.9167, 0.9986, 0.8333, 0.9986, 0.8333, 0.9945, 0.8333, 0.9945, 0.8333, 0.9986, 0.75, 0.9986, 0.75, 0.9945, 0.75, 0.9945, 0.75, 0.9986, 0.6667, 0.9986, 0.6667, 0.9945, 0.6667, 0.9945, 0.6667, 0.9986, 0.5833, 0.9986, 0.5833, 0.9945, 0.5833, 0.9945, 0.5833, 0.9986, 0.5, 0.9986, 0.5, 0.9945, 0.5, 0.9945, 0.5, 0.9986, 0.4167, 0.9986, 0.4167, 0.9945, 0.4167, 0.9945, 0.4167, 0.9986, 0.3333, 0.9986, 0.3333, 0.9945, 0.3333, 0.9945, 0.3333, 0.9986, 0.25, 0.9986, 0.25, 0.9945, 0.25, 0.9945, 0.25, 0.9986, 0.1667, 0.9986, 0.1667, 0.9945, 0.1667, 0.9945, 0.1667, 0.9986, 0.08333, 0.9986, 0.08333, 0.9945, 0.75, 0.49, 0.87, 0.4578, 0.8079, 0.3503, 0.75, 0.3658, 0.87, 0.4578, 0.9578, 0.37, 0.8503, 0.3079, 0.8079, 0.3503, 0.9578, 0.37, 0.99, 0.25, 0.8658, 0.25, 0.8503, 0.3079, 0.99, 0.25, 0.9578, 0.13, 0.8503, 0.1921, 0.8658, 0.25, 0.9578, 0.13, 0.87, 0.04215, 0.8079, 0.1497, 0.8503, 0.1921, 0.87, 0.04215, 0.75, 0.01, 0.75, 0.1342, 0.8079, 0.1497, 0.75, 0.01, 0.63, 0.04215, 0.6921, 0.1497, 0.75, 0.1342, 0.63, 0.04215, 0.5422, 0.13, 0.6497, 0.1921, 0.6921, 0.1497, 0.5422, 0.13, 0.51, 0.25, 0.6342, 0.25, 0.6497, 0.1921, 0.51, 0.25, 0.5422, 0.37, 0.6497, 0.3079, 0.6342, 0.25, 0.5422, 0.37, 0.63, 0.4578, 0.6921, 0.3503, 0.6497, 0.3079, 0.63, 0.4578, 0.75, 0.49, 0.75, 0.3658, 0.6921, 0.3503, 1.0, 0.5104, 1.0, 0.5385, 0.9167, 0.5385, 0.9167, 0.5104, 0.75, 0.3658, 0.8079, 0.3503, 0.8503, 0.3079, 0.8658, 0.25, 0.8503, 0.1921, 0.8079, 0.1497, 0.75, 0.1342, 0.6921, 0.1497, 0.6497, 0.1921, 0.6342, 0.25, 0.6497, 0.3079, 0.6921, 0.3503, 0.08333, 0.5104, 0.08333, 0.5385, 7.451e-08, 0.5385, 7.451e-08, 0.5104, 0.9167, 0.5104, 0.9167, 0.5385, 0.8333, 0.5385, 0.8333, 0.5104, 0.8333, 0.5104, 0.8333, 0.5385, 0.75, 0.5385, 0.75, 0.5104, 0.75, 0.5104, 0.75, 0.5385, 0.6667, 0.5385, 0.6667, 0.5104, 0.6667, 0.5104, 0.6667, 0.5385, 0.5833, 0.5385, 0.5833, 0.5104, 0.5833, 0.5104, 0.5833, 0.5385, 0.5, 0.5385, 0.5, 0.5104, 0.5, 0.5104, 0.5, 0.5385, 0.4167, 0.5385, 0.4167, 0.5104, 0.4167, 0.5104, 0.4167, 0.5385, 0.3333, 0.5385, 0.3333, 0.5104, 0.3333, 0.5104, 0.3333, 0.5385, 0.25, 0.5385, 0.25, 0.5104, 0.25, 0.5104, 0.25, 0.5385, 0.1667, 0.5385, 0.1667, 0.5104, 0.1667, 0.5104, 0.1667, 0.5385, 0.08333, 0.5385, 0.08333, 0.5104])
me_cylinder.materials.append(mat_material_001)
me_cylinder.materials.append(mat_material_002)
me_cylinder.update()

# ---- curves / text
cu_b_ziercurve = bpy.data.curves.new('BézierCurve', 'CURVE')
cu_b_ziercurve.dimensions = '3D'
_sp = cu_b_ziercurve.splines.new('BEZIER'); _sp.bezier_points.add(4)
_sp.bezier_points.foreach_set('co', [-0.1558, 0.5625, 0.003969, 0.1654, 0.2515, 0.003969, 0.3337, -0.05223, 0.003969, -0.03951, -0.3497, 0.003969, -0.4109, -0.5299, 0.003969])
_sp.bezier_points.foreach_set('handle_left', [-0.2473, 0.5925, 0.003969, 0.04383, 0.3681, 0.003969, 0.3485, 0.1287, 0.003969, 0.0982, -0.2759, 0.003969, -0.3035, -0.5194, 0.003969])
_sp.bezier_points.foreach_set('handle_right', [-0.1232, 0.5518, 0.003969, 0.2869, 0.1349, 0.003969, 0.3159, -0.2702, 0.003969, -0.1772, -0.4236, 0.003969, -0.5704, -0.5455, 0.003969])
for _p, _l, _r in zip(_sp.bezier_points, ['ALIGNED', 'ALIGNED', 'ALIGNED', 'ALIGNED', 'ALIGNED'], ['ALIGNED', 'ALIGNED', 'ALIGNED', 'ALIGNED', 'ALIGNED']): _p.handle_left_type = _l; _p.handle_right_type = _r
_sp.order_u = 0
_sp.order_v = 0
cu_b_ziercurve.use_path = True
cu_b_ziercurve.fill_mode = 'FULL'

# ---- objects
ob_boomerang = bpy.data.objects.new('Boomerang', me_cylinder)
ob_curve = bpy.data.objects.new('Curve', cu_b_ziercurve)
ob_empty = bpy.data.objects.new('Empty', None)

# ---- transforms, parenting, visibility, modifiers, constraints
ob_boomerang.location = (0.0, 0.0, 0.0)
_m = ob_boomerang.modifiers.new('SimpleDeform', 'SIMPLE_DEFORM')
_m.deform_axis = 'Z'
_m.factor = 12.57
_m.angle = 12.57
_m = ob_boomerang.modifiers.new('Curve', 'CURVE')
_m.object = ob_curve
_m.deform_axis = 'POS_Z'
_m = ob_boomerang.modifiers.new('Subdivision', 'SUBSURF')
_m.levels = 0
ob_curve.location = (0.0, 0.0, 0.0)
ob_empty.location = (0.0, 0.0, 0.0)
ob_empty.scale = (0.2554, 0.2554, 0.2554)
ob_empty.empty_display_type = 'IMAGE'
ob_empty.empty_display_size = 5.0

# ---- collection membership
col_collection.objects.link(ob_boomerang)
col_collection.objects.link(ob_curve)
col_collection.objects.link(ob_empty)

# ---- scene / render settings (as saved in the file)
scene.frame_start = 1; scene.frame_end = 250; scene.frame_set(1)
scene.render.engine = 'BLENDER_EEVEE_NEXT'
bpy.context.view_layer.update()

# ---- added for rendering (the .blend has no active camera and no usable light): camera, sun
cam_auto = bpy.data.cameras.new('AutoCamera')
cam_auto.lens = 50.0
cam_auto.sensor_width = 36.0
cam_auto.clip_end = 1000.0
ob_auto_camera = bpy.data.objects.new('AutoCamera', cam_auto)
scene.collection.objects.link(ob_auto_camera)
ob_auto_camera.location = (4.21094, -5.08318, 3.40361)
ob_auto_camera.rotation_euler = (1.09748, -7.21219e-08, 0.694738)
scene.camera = ob_auto_camera
light_auto_sun = bpy.data.lights.new('AutoSun', 'SUN')
light_auto_sun.energy = 3.0
light_auto_sun.angle = 0.0523599
ob_auto_sun = bpy.data.objects.new('AutoSun', light_auto_sun)
scene.collection.objects.link(ob_auto_sun)
ob_auto_sun.rotation_euler = (0.872665, 0.174533, 0.523599)
bpy.context.view_layer.update()
